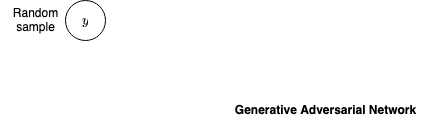

The diagram above was exported from draw.io. Its source (the exported page's mxGraphModel, read from the mxfile embedded in the PNG):
<mxGraphModel dx="790" dy="445" grid="1" gridSize="10" guides="1" tooltips="1" connect="1" arrows="1" fold="1" page="1" pageScale="1" pageWidth="850" pageHeight="1100" background="#ffffff" math="1" shadow="0">
  <root>
    <mxCell id="0" />
    <mxCell id="1" parent="0" />
    <mxCell id="aV2R5MS0TCq36s1ZokUk-1" value="$$y$$" style="ellipse;whiteSpace=wrap;html=1;aspect=fixed;" vertex="1" parent="1">
      <mxGeometry x="80" y="240" width="40" height="40" as="geometry" />
    </mxCell>
    <mxCell id="aV2R5MS0TCq36s1ZokUk-2" value="&lt;div&gt;Random &lt;br&gt;&lt;/div&gt;&lt;div&gt;sample&lt;/div&gt;" style="text;html=1;align=center;verticalAlign=middle;resizable=0;points=[];autosize=1;strokeColor=none;fillColor=none;" vertex="1" parent="1">
      <mxGeometry x="15" y="240" width="70" height="40" as="geometry" />
    </mxCell>
    <mxCell id="aV2R5MS0TCq36s1ZokUk-3" value="&lt;b&gt;Generative Adversarial Network&lt;/b&gt;" style="text;html=1;align=center;verticalAlign=middle;resizable=0;points=[];autosize=1;strokeColor=none;fillColor=none;" vertex="1" parent="1">
      <mxGeometry x="240" y="335" width="200" height="30" as="geometry" />
    </mxCell>
  </root>
</mxGraphModel>